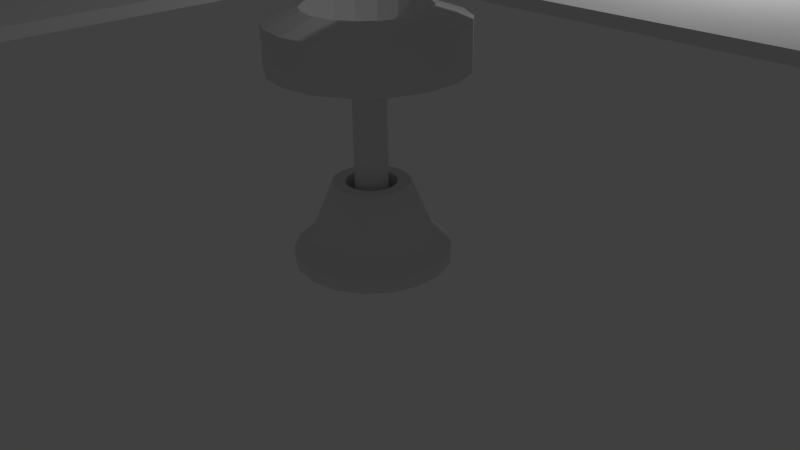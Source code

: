 # Source: fan.blend  (saved by Blender 2.76.0; exported with 4.5.12 LTS)
import bpy
from mathutils import Matrix  # noqa: F401  (used for matrix-valued properties, if any)

bpy.ops.wm.read_factory_settings(use_empty=True)
scene = bpy.context.scene
scene.name = 'Scene'

# ---- collections
col_collection_1 = bpy.data.collections.new('Collection 1'); scene.collection.children.link(col_collection_1)

# ---- world
world_world = bpy.data.worlds.new('World'); scene.world = world_world
world_world.color = (0.05088, 0.05088, 0.05088)
world_world.use_sun_shadow = False
world_world.sun_shadow_jitter_overblur = 0.0
world_world.cycles.sampling_method = 'MANUAL'
world_world.cycles.sample_map_resolution = 256

# ---- cameras
cam_camera = bpy.data.cameras.new('Camera')
cam_camera.clip_end = 100.0
cam_camera.lens = 35.0
cam_camera.sensor_width = 32.0
cam_camera.sensor_height = 18.0
cam_camera.ortho_scale = 7.314
cam_camera.dof.focus_distance = 0.0
cam_camera.dof.aperture_fstop = 128.0

# ---- lights
light_lamp = bpy.data.lights.new('Lamp', 'POINT')
light_lamp.transmission_factor = 0.0
light_lamp.cutoff_distance = 30.0
light_lamp.energy = 100.0
light_lamp.shadow_buffer_clip_start = 1.001
light_lamp.shadow_soft_size = 0.1
light_lamp.shadow_maximum_resolution = 0.006
light_lamp.use_absolute_resolution = True
light_lamp.cycles.use_multiple_importance_sampling = False

# ---- meshes
me_plane_003 = bpy.data.meshes.new('Plane.003')
me_plane_003.from_pydata([(-4.761, 0.3194, 0.1965), (-4.761, 0.3194, -0.1929), (-4.761, 2.268, 0.5651), (-4.761, 2.268, -0.5797), (-4.761, 2.237, 1.169), (-4.761, 2.175, 1.357), (-4.761, 0.6811, 1.206), (-4.761, 0.5239, 1.156), (-4.761, 0.43, 1.016), (-4.761, 0.3611, 0.7148), (-4.761, 0.3611, -0.7111), (-4.761, 0.43, -1.012), (-4.761, 0.5239, -1.153), (-4.761, 0.6811, -1.203), (-4.761, 2.175, -1.353), (-4.761, 2.237, -1.166), (-4.761, 2.302, 0.1908), (-4.761, 2.302, -0.2055), (-4.761, 2.329, 0.03382), (-4.761, 2.329, -0.03015), (-4.894, 0.3611, 0.7148), (-4.894, 0.3194, 0.1965), (-4.894, 0.3194, -0.1929), (-4.894, 2.237, -1.166), (-4.894, 2.268, -0.5797), (-4.894, 2.268, 0.5651), (-4.894, 2.237, 1.169), (-4.894, 2.175, 1.357), (-4.894, 0.6811, 1.206), (-4.894, 0.5239, 1.156), (-4.894, 0.43, 1.016), (-4.894, 0.3611, -0.7111), (-4.894, 0.43, -1.012), (-4.894, 0.5239, -1.153), (-4.894, 0.6811, -1.203), (-4.894, 2.175, -1.353), (-4.894, 2.302, -0.2055), (-4.894, 2.302, 0.1908), (-4.894, 2.329, -0.03015), (-4.894, 2.329, 0.03382)], [], [(4, 2, 3, 15), (0, 9, 10, 1), (9, 8, 11, 10), (8, 7, 12, 11), (7, 6, 13, 12), (6, 5, 14, 13), (5, 4, 15, 14), (2, 16, 17, 3), (16, 18, 19, 17), (26, 23, 24, 25), (21, 22, 31, 20), (20, 31, 32, 30), (30, 32, 33, 29), (29, 33, 34, 28), (28, 34, 35, 27), (27, 35, 23, 26), (25, 24, 36, 37), (37, 36, 38, 39), (9, 0, 21, 20), (14, 15, 23, 35), (7, 8, 30, 29), (16, 2, 25, 37), (0, 1, 22, 21), (8, 9, 20, 30), (3, 17, 36, 24), (15, 3, 24, 23), (1, 10, 31, 22), (19, 18, 39, 38), (10, 11, 32, 31), (18, 16, 37, 39), (2, 4, 26, 25), (11, 12, 33, 32), (17, 19, 38, 36), (4, 5, 27, 26), (12, 13, 34, 33), (5, 6, 28, 27), (13, 14, 35, 34), (6, 7, 29, 28)])
me_plane_003.use_remesh_preserve_volume = False
me_plane_003.use_remesh_preserve_attributes = False
me_plane_003.use_mirror_vertex_groups = False
me_plane_003.update()
me_plane_002 = bpy.data.meshes.new('Plane.002')
me_plane_002.from_pydata([(-4.761, 0.3194, 0.1965), (-4.761, 0.3194, -0.1929), (-4.761, 2.268, 0.5651), (-4.761, 2.268, -0.5797), (-4.761, 2.237, 1.169), (-4.761, 2.175, 1.357), (-4.761, 0.6811, 1.206), (-4.761, 0.5239, 1.156), (-4.761, 0.43, 1.016), (-4.761, 0.3611, 0.7148), (-4.761, 0.3611, -0.7111), (-4.761, 0.43, -1.012), (-4.761, 0.5239, -1.153), (-4.761, 0.6811, -1.203), (-4.761, 2.175, -1.353), (-4.761, 2.237, -1.166), (-4.761, 2.302, 0.1908), (-4.761, 2.302, -0.2055), (-4.761, 2.329, 0.03382), (-4.761, 2.329, -0.03015), (-4.894, 0.3611, 0.7148), (-4.894, 0.3194, 0.1965), (-4.894, 0.3194, -0.1929), (-4.894, 2.237, -1.166), (-4.894, 2.268, -0.5797), (-4.894, 2.268, 0.5651), (-4.894, 2.237, 1.169), (-4.894, 2.175, 1.357), (-4.894, 0.6811, 1.206), (-4.894, 0.5239, 1.156), (-4.894, 0.43, 1.016), (-4.894, 0.3611, -0.7111), (-4.894, 0.43, -1.012), (-4.894, 0.5239, -1.153), (-4.894, 0.6811, -1.203), (-4.894, 2.175, -1.353), (-4.894, 2.302, -0.2055), (-4.894, 2.302, 0.1908), (-4.894, 2.329, -0.03015), (-4.894, 2.329, 0.03382)], [], [(4, 2, 3, 15), (0, 9, 10, 1), (9, 8, 11, 10), (8, 7, 12, 11), (7, 6, 13, 12), (6, 5, 14, 13), (5, 4, 15, 14), (2, 16, 17, 3), (16, 18, 19, 17), (26, 23, 24, 25), (21, 22, 31, 20), (20, 31, 32, 30), (30, 32, 33, 29), (29, 33, 34, 28), (28, 34, 35, 27), (27, 35, 23, 26), (25, 24, 36, 37), (37, 36, 38, 39), (9, 0, 21, 20), (14, 15, 23, 35), (7, 8, 30, 29), (16, 2, 25, 37), (0, 1, 22, 21), (8, 9, 20, 30), (3, 17, 36, 24), (15, 3, 24, 23), (1, 10, 31, 22), (19, 18, 39, 38), (10, 11, 32, 31), (18, 16, 37, 39), (2, 4, 26, 25), (11, 12, 33, 32), (17, 19, 38, 36), (4, 5, 27, 26), (12, 13, 34, 33), (5, 6, 28, 27), (13, 14, 35, 34), (6, 7, 29, 28)])
me_plane_002.use_remesh_preserve_volume = False
me_plane_002.use_remesh_preserve_attributes = False
me_plane_002.use_mirror_vertex_groups = False
me_plane_002.update()
me_plane_001 = bpy.data.meshes.new('Plane.001')
me_plane_001.from_pydata([(-4.761, 0.3194, 0.1965), (-4.761, 0.3194, -0.1929), (-4.761, 2.268, 0.5651), (-4.761, 2.268, -0.5797), (-4.761, 2.237, 1.169), (-4.761, 2.175, 1.357), (-4.761, 0.6811, 1.206), (-4.761, 0.5239, 1.156), (-4.761, 0.43, 1.016), (-4.761, 0.3611, 0.7148), (-4.761, 0.3611, -0.7111), (-4.761, 0.43, -1.012), (-4.761, 0.5239, -1.153), (-4.761, 0.6811, -1.203), (-4.761, 2.175, -1.353), (-4.761, 2.237, -1.166), (-4.761, 2.302, 0.1908), (-4.761, 2.302, -0.2055), (-4.761, 2.329, 0.03382), (-4.761, 2.329, -0.03015), (-4.894, 0.3611, 0.7148), (-4.894, 0.3194, 0.1965), (-4.894, 0.3194, -0.1929), (-4.894, 2.237, -1.166), (-4.894, 2.268, -0.5797), (-4.894, 2.268, 0.5651), (-4.894, 2.237, 1.169), (-4.894, 2.175, 1.357), (-4.894, 0.6811, 1.206), (-4.894, 0.5239, 1.156), (-4.894, 0.43, 1.016), (-4.894, 0.3611, -0.7111), (-4.894, 0.43, -1.012), (-4.894, 0.5239, -1.153), (-4.894, 0.6811, -1.203), (-4.894, 2.175, -1.353), (-4.894, 2.302, -0.2055), (-4.894, 2.302, 0.1908), (-4.894, 2.329, -0.03015), (-4.894, 2.329, 0.03382)], [], [(4, 2, 3, 15), (0, 9, 10, 1), (9, 8, 11, 10), (8, 7, 12, 11), (7, 6, 13, 12), (6, 5, 14, 13), (5, 4, 15, 14), (2, 16, 17, 3), (16, 18, 19, 17), (26, 23, 24, 25), (21, 22, 31, 20), (20, 31, 32, 30), (30, 32, 33, 29), (29, 33, 34, 28), (28, 34, 35, 27), (27, 35, 23, 26), (25, 24, 36, 37), (37, 36, 38, 39), (9, 0, 21, 20), (14, 15, 23, 35), (7, 8, 30, 29), (16, 2, 25, 37), (0, 1, 22, 21), (8, 9, 20, 30), (3, 17, 36, 24), (15, 3, 24, 23), (1, 10, 31, 22), (19, 18, 39, 38), (10, 11, 32, 31), (18, 16, 37, 39), (2, 4, 26, 25), (11, 12, 33, 32), (17, 19, 38, 36), (4, 5, 27, 26), (12, 13, 34, 33), (5, 6, 28, 27), (13, 14, 35, 34), (6, 7, 29, 28)])
me_plane_001.use_remesh_preserve_volume = False
me_plane_001.use_remesh_preserve_attributes = False
me_plane_001.use_mirror_vertex_groups = False
me_plane_001.update()
me_plane = bpy.data.meshes.new('Plane')
me_plane.from_pydata([(-4.761, 0.3194, 0.1965), (-4.761, 0.3194, -0.1929), (-4.761, 2.268, 0.5651), (-4.761, 2.268, -0.5797), (-4.761, 2.237, 1.169), (-4.761, 2.175, 1.357), (-4.761, 0.6811, 1.206), (-4.761, 0.5239, 1.156), (-4.761, 0.43, 1.016), (-4.761, 0.3611, 0.7148), (-4.761, 0.3611, -0.7111), (-4.761, 0.43, -1.012), (-4.761, 0.5239, -1.153), (-4.761, 0.6811, -1.203), (-4.761, 2.175, -1.353), (-4.761, 2.237, -1.166), (-4.761, 2.302, 0.1908), (-4.761, 2.302, -0.2055), (-4.761, 2.329, 0.03382), (-4.761, 2.329, -0.03015), (-4.894, 0.3611, 0.7148), (-4.894, 0.3194, 0.1965), (-4.894, 0.3194, -0.1929), (-4.894, 2.237, -1.166), (-4.894, 2.268, -0.5797), (-4.894, 2.268, 0.5651), (-4.894, 2.237, 1.169), (-4.894, 2.175, 1.357), (-4.894, 0.6811, 1.206), (-4.894, 0.5239, 1.156), (-4.894, 0.43, 1.016), (-4.894, 0.3611, -0.7111), (-4.894, 0.43, -1.012), (-4.894, 0.5239, -1.153), (-4.894, 0.6811, -1.203), (-4.894, 2.175, -1.353), (-4.894, 2.302, -0.2055), (-4.894, 2.302, 0.1908), (-4.894, 2.329, -0.03015), (-4.894, 2.329, 0.03382)], [], [(4, 2, 3, 15), (0, 9, 10, 1), (9, 8, 11, 10), (8, 7, 12, 11), (7, 6, 13, 12), (6, 5, 14, 13), (5, 4, 15, 14), (2, 16, 17, 3), (16, 18, 19, 17), (26, 23, 24, 25), (21, 22, 31, 20), (20, 31, 32, 30), (30, 32, 33, 29), (29, 33, 34, 28), (28, 34, 35, 27), (27, 35, 23, 26), (25, 24, 36, 37), (37, 36, 38, 39), (9, 0, 21, 20), (14, 15, 23, 35), (7, 8, 30, 29), (16, 2, 25, 37), (0, 1, 22, 21), (8, 9, 20, 30), (3, 17, 36, 24), (15, 3, 24, 23), (1, 10, 31, 22), (19, 18, 39, 38), (10, 11, 32, 31), (18, 16, 37, 39), (2, 4, 26, 25), (11, 12, 33, 32), (17, 19, 38, 36), (4, 5, 27, 26), (12, 13, 34, 33), (5, 6, 28, 27), (13, 14, 35, 34), (6, 7, 29, 28)])
me_plane.use_remesh_preserve_volume = False
me_plane.use_remesh_preserve_attributes = False
me_plane.use_mirror_vertex_groups = False
me_plane.update()
me_cylinder = bpy.data.meshes.new('Cylinder')
me_cylinder.from_pydata([(5.718e-09, 0.3128, -1.49), (5.718e-09, 0.3128, 1.49), (0.107, 0.2939, -1.49), (0.107, 0.2939, 1.49), (0.2011, 0.2396, -1.49), (0.2011, 0.2396, 1.49), (0.2709, 0.1564, -1.49), (0.2709, 0.1564, 1.49), (0.3081, 0.05432, -1.49), (0.3081, 0.05432, 1.49), (0.3081, -0.05432, -1.49), (0.3081, -0.05432, 1.49), (0.2709, -0.1564, -1.49), (0.2709, -0.1564, 1.49), (0.2011, -0.2396, -1.49), (0.2011, -0.2396, 1.49), (0.107, -0.2939, -1.49), (0.107, -0.2939, 1.49), (5.295e-08, -0.3128, -1.49), (5.295e-08, -0.3128, 1.49), (-0.107, -0.2939, -1.49), (-0.107, -0.2939, 1.49), (-0.2011, -0.2396, -1.49), (-0.2011, -0.2396, 1.49), (-0.2709, -0.1564, -1.49), (-0.2709, -0.1564, 1.49), (-0.3081, -0.05432, -1.49), (-0.3081, -0.05432, 1.49), (-0.3081, 0.05432, -1.49), (-0.3081, 0.05432, 1.49), (-0.2709, 0.1564, -1.49), (-0.2709, 0.1564, 1.49), (-0.2011, 0.2396, -1.49), (-0.2011, 0.2396, 1.49), (-0.107, 0.2939, -1.49), (-0.107, 0.2939, 1.49), (0.06823, 0.1875, 2.285), (1.087e-09, 0.1995, 2.285), (0.1282, 0.1528, 2.285), (0.1728, 0.09975, 2.285), (0.1965, 0.03464, 2.285), (0.1965, -0.03464, 2.285), (0.1728, -0.09975, 2.285), (0.1282, -0.1528, 2.285), (0.06823, -0.1875, 2.285), (3.121e-08, -0.1995, 2.285), (-0.06823, -0.1875, 2.285), (-0.1282, -0.1528, 2.285), (-0.1728, -0.09975, 2.285), (-0.1965, -0.03464, 2.285), (-0.1965, 0.03464, 2.285), (-0.1728, 0.09975, 2.285), (-0.1282, 0.1528, 2.285), (-0.06823, 0.1875, 2.285), (0.06823, 0.1875, -0.7298), (1.087e-09, 0.1995, -0.7298), (0.1282, 0.1528, -0.7298), (0.1728, 0.09975, -0.7298), (0.1965, 0.03464, -0.7298), (0.1965, -0.03464, -0.7298), (0.1728, -0.09975, -0.7298), (0.1282, -0.1528, -0.7298), (0.06823, -0.1875, -0.7298), (3.121e-08, -0.1995, -0.7298), (-0.06823, -0.1875, -0.7298), (-0.1282, -0.1528, -0.7298), (-0.1728, -0.09975, -0.7298), (-0.1965, -0.03464, -0.7298), (-0.1965, 0.03464, -0.7298), (-0.1728, 0.09975, -0.7298), (-0.1282, 0.1528, -0.7298), (-0.06823, 0.1875, -0.7298)], [], [(0, 1, 3, 2), (2, 3, 5, 4), (4, 5, 7, 6), (6, 7, 9, 8), (8, 9, 11, 10), (10, 11, 13, 12), (12, 13, 15, 14), (14, 15, 17, 16), (16, 17, 19, 18), (18, 19, 21, 20), (20, 21, 23, 22), (22, 23, 25, 24), (24, 25, 27, 26), (26, 27, 29, 28), (28, 29, 31, 30), (30, 31, 33, 32), (7, 5, 38, 39), (34, 35, 1, 0), (32, 33, 35, 34), (0, 2, 4, 6, 8, 10, 12, 14, 16, 18, 20, 22, 24, 26, 28, 30, 32, 34), (42, 41, 59, 60), (17, 15, 43, 44), (3, 1, 37, 36), (27, 25, 48, 49), (1, 35, 53, 37), (13, 11, 41, 42), (23, 21, 46, 47), (33, 31, 51, 52), (9, 7, 39, 40), (19, 17, 44, 45), (29, 27, 49, 50), (5, 3, 36, 38), (15, 13, 42, 43), (25, 23, 47, 48), (35, 33, 52, 53), (11, 9, 40, 41), (21, 19, 45, 46), (31, 29, 50, 51), (54, 55, 71, 70, 69, 68, 67, 66, 65, 64, 63, 62, 61, 60, 59, 58, 57, 56), (50, 49, 67, 68), (43, 42, 60, 61), (51, 50, 68, 69), (44, 43, 61, 62), (36, 37, 55, 54), (52, 51, 69, 70), (45, 44, 62, 63), (38, 36, 54, 56), (53, 52, 70, 71), (46, 45, 63, 64), (39, 38, 56, 57), (37, 53, 71, 55), (47, 46, 64, 65), (40, 39, 57, 58), (48, 47, 65, 66), (41, 40, 58, 59), (49, 48, 66, 67)])
me_cylinder.use_remesh_preserve_volume = False
me_cylinder.use_remesh_preserve_attributes = False
me_cylinder.use_mirror_vertex_groups = False
me_cylinder.update()
me_circle = bpy.data.meshes.new('Circle')
me_circle.from_pydata([(0.0, 1.0, 0.0), (-0.342, 0.9397, 0.0), (-0.6428, 0.766, 0.0), (-0.866, 0.5, 0.0), (-0.9848, 0.1736, 0.0), (-0.9848, -0.1736, 0.0), (-0.866, -0.5, 0.0), (-0.6428, -0.766, 0.0), (-0.342, -0.9397, 0.0), (-1.51e-07, -1.0, 0.0), (0.342, -0.9397, 0.0), (0.6428, -0.766, 0.0), (0.866, -0.5, 0.0), (0.9848, -0.1736, 0.0), (0.9848, 0.1736, 0.0), (0.866, 0.5, 0.0), (0.6428, 0.766, 0.0), (0.342, 0.9397, 0.0), (0.0, 1.0, 0.166), (-0.342, 0.9397, 0.166), (-0.6428, 0.766, 0.166), (-0.866, 0.5, 0.166), (-0.9848, 0.1736, 0.166), (-0.9848, -0.1736, 0.166), (-0.866, -0.5, 0.166), (-0.6428, -0.766, 0.166), (-0.342, -0.9397, 0.166), (-1.51e-07, -1.0, 0.166), (0.342, -0.9397, 0.166), (0.6428, -0.766, 0.166), (0.866, -0.5, 0.166), (0.9848, -0.1736, 0.166), (0.9848, 0.1736, 0.166), (0.866, 0.5, 0.166), (0.6428, 0.766, 0.166), (0.342, 0.9397, 0.166), (2.326e-08, 0.7998, 0.3001), (-0.2736, 0.7516, 0.3001), (-0.5141, 0.6127, 0.3001), (-0.6927, 0.3999, 0.3001), (-0.7877, 0.1389, 0.3001), (-0.7877, -0.1389, 0.3001), (-0.6927, -0.3999, 0.3001), (-0.5141, -0.6127, 0.3001), (-0.2736, -0.7516, 0.3001), (-9.751e-08, -0.7998, 0.3001), (0.2736, -0.7516, 0.3001), (0.5141, -0.6127, 0.3001), (0.6927, -0.3999, 0.3001), (0.7877, -0.1389, 0.3001), (0.7877, 0.1389, 0.3001), (0.6927, 0.3999, 0.3001), (0.5141, 0.6127, 0.3001), (0.2736, 0.7516, 0.3001), (3.274e-08, 0.3255, 1.035), (-0.1113, 0.3059, 1.035), (-0.2093, 0.2494, 1.035), (-0.2819, 0.1628, 1.035), (-0.3206, 0.05653, 1.035), (-0.3206, -0.05653, 1.035), (-0.2819, -0.1628, 1.035), (-0.2093, -0.2494, 1.035), (-0.1113, -0.3059, 1.035), (6.694e-09, -0.3255, 1.035), (0.1113, -0.3059, 1.035), (0.2093, -0.2494, 1.035), (0.2819, -0.1628, 1.035), (0.3206, -0.05653, 1.035), (0.3206, 0.05653, 1.035), (0.2819, 0.1628, 1.035), (0.2093, 0.2494, 1.035), (0.1113, 0.3059, 1.035), (-0.1693, 0.465, 1.035), (3.658e-08, 0.4949, 1.035), (-0.3181, 0.3791, 1.035), (-0.4286, 0.2474, 1.035), (-0.4874, 0.08593, 1.035), (-0.4874, -0.08593, 1.035), (-0.4286, -0.2474, 1.035), (-0.3181, -0.3791, 1.035), (-0.1693, -0.465, 1.035), (-3.814e-08, -0.4949, 1.035), (0.1693, -0.465, 1.035), (0.3181, -0.3791, 1.035), (0.4286, -0.2474, 1.035), (0.4874, -0.08593, 1.035), (0.4874, 0.08593, 1.035), (0.4286, 0.2474, 1.035), (0.3181, 0.3791, 1.035), (0.1693, 0.465, 1.035), (2.383e-07, 0.3255, 0.1115), (-0.1113, 0.3059, 0.1115), (-0.2093, 0.2494, 0.1115), (-0.2819, 0.1628, 0.1115), (-0.3206, 0.05653, 0.1115), (-0.3206, -0.05653, 0.1115), (-0.2819, -0.1628, 0.1115), (-0.2093, -0.2494, 0.1115), (-0.1113, -0.3059, 0.1115), (2.123e-07, -0.3255, 0.1115), (0.1113, -0.3059, 0.1115), (0.2093, -0.2494, 0.1115), (0.2819, -0.1628, 0.1115), (0.3206, -0.05653, 0.1115), (0.3206, 0.05653, 0.1115), (0.2819, 0.1628, 0.1115), (0.2093, 0.2494, 0.1115), (0.1113, 0.3059, 0.1115), (0.0, 0.21, 0.1115), (0.0, 0.21, 2.57), (0.07182, 0.1973, 0.1115), (0.07182, 0.1973, 2.57), (0.135, 0.1609, 0.1115), (0.135, 0.1609, 2.57), (0.1819, 0.105, 0.1115), (0.1819, 0.105, 2.57), (0.2068, 0.03647, 0.1115), (0.2068, 0.03647, 2.57), (0.2068, -0.03647, 0.1115), (0.2068, -0.03647, 2.57), (0.1819, -0.105, 0.1115), (0.1819, -0.105, 2.57), (0.135, -0.1609, 0.1115), (0.135, -0.1609, 2.57), (0.07182, -0.1973, 0.1115), (0.07182, -0.1973, 2.57), (3.171e-08, -0.21, 0.1115), (3.171e-08, -0.21, 2.57), (-0.07182, -0.1973, 0.1115), (-0.07182, -0.1973, 2.57), (-0.135, -0.1609, 0.1115), (-0.135, -0.1609, 2.57), (-0.1819, -0.105, 0.1115), (-0.1819, -0.105, 2.57), (-0.2068, -0.03647, 0.1115), (-0.2068, -0.03647, 2.57), (-0.2068, 0.03647, 0.1115), (-0.2068, 0.03647, 2.57), (-0.1819, 0.105, 0.1115), (-0.1819, 0.105, 2.57), (-0.135, 0.1609, 0.1115), (-0.135, 0.1609, 2.57), (-0.07182, 0.1973, 0.1115), (-0.07182, 0.1973, 2.57)], [], [(1, 0, 17, 16, 15, 14, 13, 12, 11, 10, 9, 8, 7, 6, 5, 4, 3, 2), (19, 20, 38, 37), (12, 13, 31, 30), (5, 6, 24, 23), (13, 14, 32, 31), (6, 7, 25, 24), (14, 15, 33, 32), (7, 8, 26, 25), (0, 1, 19, 18), (15, 16, 34, 33), (8, 9, 27, 26), (1, 2, 20, 19), (16, 17, 35, 34), (9, 10, 28, 27), (2, 3, 21, 20), (17, 0, 18, 35), (10, 11, 29, 28), (3, 4, 22, 21), (11, 12, 30, 29), (4, 5, 23, 22), (38, 39, 75, 74), (34, 35, 53, 52), (27, 28, 46, 45), (20, 21, 39, 38), (35, 18, 36, 53), (28, 29, 47, 46), (21, 22, 40, 39), (29, 30, 48, 47), (22, 23, 41, 40), (30, 31, 49, 48), (23, 24, 42, 41), (31, 32, 50, 49), (24, 25, 43, 42), (32, 33, 51, 50), (25, 26, 44, 43), (18, 19, 37, 36), (33, 34, 52, 51), (26, 27, 45, 44), (58, 59, 95, 94), (53, 36, 73, 89), (46, 47, 83, 82), (39, 40, 76, 75), (47, 48, 84, 83), (40, 41, 77, 76), (48, 49, 85, 84), (41, 42, 78, 77), (49, 50, 86, 85), (42, 43, 79, 78), (50, 51, 87, 86), (43, 44, 80, 79), (36, 37, 72, 73), (51, 52, 88, 87), (44, 45, 81, 80), (37, 38, 74, 72), (52, 53, 89, 88), (45, 46, 82, 81), (55, 54, 73, 72), (56, 55, 72, 74), (57, 56, 74, 75), (58, 57, 75, 76), (59, 58, 76, 77), (60, 59, 77, 78), (61, 60, 78, 79), (62, 61, 79, 80), (63, 62, 80, 81), (64, 63, 81, 82), (65, 64, 82, 83), (66, 65, 83, 84), (67, 66, 84, 85), (68, 67, 85, 86), (69, 68, 86, 87), (70, 69, 87, 88), (71, 70, 88, 89), (54, 71, 89, 73), (91, 92, 93, 94, 95, 96, 97, 98, 99, 100, 101, 102, 103, 104, 105, 106, 107, 90), (66, 67, 103, 102), (59, 60, 96, 95), (67, 68, 104, 103), (60, 61, 97, 96), (68, 69, 105, 104), (61, 62, 98, 97), (54, 55, 91, 90), (69, 70, 106, 105), (62, 63, 99, 98), (55, 56, 92, 91), (70, 71, 107, 106), (63, 64, 100, 99), (56, 57, 93, 92), (71, 54, 90, 107), (64, 65, 101, 100), (57, 58, 94, 93), (65, 66, 102, 101), (108, 109, 111, 110), (110, 111, 113, 112), (112, 113, 115, 114), (114, 115, 117, 116), (116, 117, 119, 118), (118, 119, 121, 120), (120, 121, 123, 122), (122, 123, 125, 124), (124, 125, 127, 126), (126, 127, 129, 128), (128, 129, 131, 130), (130, 131, 133, 132), (132, 133, 135, 134), (134, 135, 137, 136), (136, 137, 139, 138), (138, 139, 141, 140), (111, 109, 143, 141, 139, 137, 135, 133, 131, 129, 127, 125, 123, 121, 119, 117, 115, 113), (142, 143, 109, 108), (140, 141, 143, 142), (108, 110, 112, 114, 116, 118, 120, 122, 124, 126, 128, 130, 132, 134, 136, 138, 140, 142)])
me_circle.use_remesh_preserve_volume = False
me_circle.use_remesh_preserve_attributes = False
me_circle.use_mirror_vertex_groups = False
me_circle.update()

# ---- objects
ob_plane_003 = bpy.data.objects.new('Plane.003', me_plane_003)
ob_plane_002 = bpy.data.objects.new('Plane.002', me_plane_002)
ob_plane_001 = bpy.data.objects.new('Plane.001', me_plane_001)
ob_plane = bpy.data.objects.new('Plane', me_plane)
ob_cylinder = bpy.data.objects.new('Cylinder', me_cylinder)
ob_platform = bpy.data.objects.new('Platform', me_circle)
ob_lamp = bpy.data.objects.new('Lamp', light_lamp)
ob_camera = bpy.data.objects.new('Camera', cam_camera)

# ---- transforms, parenting, visibility, modifiers, constraints
ob_plane_003.location = (0.0, 0.0, 0.0)
ob_plane_003.rotation_euler = (-4.712, 1.571, 0.0)
ob_plane_003.scale = (0.788, 3.768, 0.788)
ob_plane_003.lineart.crease_threshold = 0.0
ob_plane_002.location = (0.0, 0.0, 0.0)
ob_plane_002.rotation_euler = (-3.142, 1.571, 0.0)
ob_plane_002.scale = (0.788, 3.768, 0.788)
ob_plane_002.lineart.crease_threshold = 0.0
ob_plane_001.location = (0.0, 0.0, 0.0)
ob_plane_001.rotation_euler = (-1.571, 1.571, 0.0)
ob_plane_001.scale = (0.788, 3.768, 0.788)
ob_plane_001.lineart.crease_threshold = 0.0
ob_plane.location = (0.0, 0.0, 0.0)
ob_plane.rotation_euler = (-0.0, 1.571, 0.0)
ob_plane.scale = (0.788, 3.768, 0.788)
ob_plane.lineart.crease_threshold = 0.0
ob_cylinder.location = (0.0, 0.0, 2.756)
ob_cylinder.scale = (3.894, 3.894, 0.1858)
ob_cylinder.lineart.crease_threshold = 0.0
ob_platform.location = (0.0, 0.0, 0.0)
ob_platform.lineart.crease_threshold = 0.0
ob_lamp.location = (4.076, 1.005, 5.904)
ob_lamp.rotation_euler = (0.6503, 0.05522, 1.866)
ob_lamp.lock_rotations_4d = False
ob_lamp.empty_display_type = 'ARROWS'
ob_lamp.color = (0.0, 0.0, 0.0, 0.0)
ob_lamp.lineart.crease_threshold = 0.0
ob_camera.location = (7.481, -6.508, 5.344)
ob_camera.rotation_euler = (1.109, 0.01082, 0.8149)
ob_camera.lock_rotations_4d = False
ob_camera.empty_display_type = 'ARROWS'
ob_camera.color = (0.0, 0.0, 0.0, 0.0)
ob_camera.display_type = 'WIRE'
ob_camera.lineart.crease_threshold = 0.0

# ---- collection membership
col_collection_1.objects.link(ob_plane_003)
col_collection_1.objects.link(ob_plane_002)
col_collection_1.objects.link(ob_plane_001)
col_collection_1.objects.link(ob_plane)
col_collection_1.objects.link(ob_cylinder)
col_collection_1.objects.link(ob_platform)
col_collection_1.objects.link(ob_lamp)
col_collection_1.objects.link(ob_camera)

# ---- scene / render settings (as saved in the file)
scene.camera = ob_camera
scene.frame_start = 1; scene.frame_end = 250; scene.frame_set(1)
scene.render.engine = 'BLENDER_EEVEE_NEXT'
scene.render.resolution_percentage = 50
scene.render.dither_intensity = 0.0
scene.cycles.use_denoising = False
scene.cycles.samples = 10
scene.cycles.sampling_pattern = 'TABULATED_SOBOL'
scene.cycles.light_sampling_threshold = 0.0
scene.cycles.use_adaptive_sampling = False
scene.cycles.use_light_tree = False
scene.cycles.blur_glossy = 0.0
scene.cycles.pixel_filter_type = 'GAUSSIAN'
scene.cycles.sample_clamp_indirect = 0.0
scene.view_settings.view_transform = 'Standard'
bpy.context.view_layer.update()
